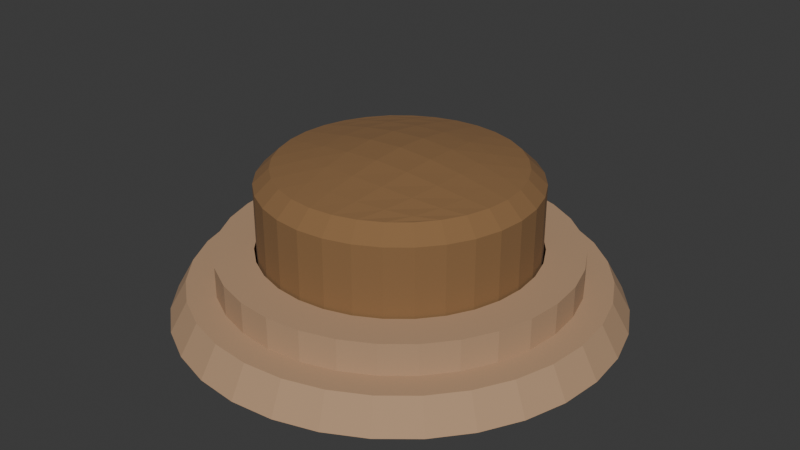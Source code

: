 # Source: Button.blend  (saved by Blender 4.3.32; exported with 4.5.12 LTS)
import bpy
from mathutils import Matrix  # noqa: F401  (used for matrix-valued properties, if any)

bpy.ops.wm.read_factory_settings(use_empty=True)
scene = bpy.context.scene
scene.name = 'Scene'

# ---- collections
col_collection = bpy.data.collections.new('Collection'); scene.collection.children.link(col_collection)

# ---- materials (node trees are filled in below, after node groups)
mat_buttonbase = bpy.data.materials.new('ButtonBase')
mat_button = bpy.data.materials.new('Button')

# ---- material node trees
mat_buttonbase.use_nodes = True; mat_buttonbase.node_tree.nodes.clear()
_N = mat_buttonbase.node_tree.nodes; _L = mat_buttonbase.node_tree.links
n0 = _N.new('ShaderNodeBsdfPrincipled'); n0.name = 'Principled BSDF'; n0.location = (10, 300)
n0.inputs[0].default_value = (0.4621, 0.2918, 0.1714, 1.0)
n0.inputs[2].default_value = 1.0
n1 = _N.new('ShaderNodeOutputMaterial'); n1.name = 'Material Output'; n1.location = (300, 300)
_L.new(n0.outputs[0], n1.inputs[0])
n1.is_active_output = True
mat_button.use_nodes = True; mat_button.node_tree.nodes.clear()
_N = mat_button.node_tree.nodes; _L = mat_button.node_tree.links
n0 = _N.new('ShaderNodeBsdfPrincipled'); n0.name = 'Principled BSDF'; n0.location = (10, 300)
n0.inputs[0].default_value = (0.2542, 0.1356, 0.05448, 1.0)
n0.inputs[2].default_value = 1.0
n1 = _N.new('ShaderNodeOutputMaterial'); n1.name = 'Material Output'; n1.location = (300, 300)
_L.new(n0.outputs[0], n1.inputs[0])
n1.is_active_output = True

# ---- world
world_world = bpy.data.worlds.new('World'); scene.world = world_world
world_world.use_nodes = True; world_world.node_tree.nodes.clear()
_N = world_world.node_tree.nodes; _L = world_world.node_tree.links
n0 = _N.new('ShaderNodeOutputWorld'); n0.name = 'World Output'; n0.location = (300, 300)
n1 = _N.new('ShaderNodeBackground'); n1.name = 'Background'; n1.location = (10, 300)
n1.inputs[0].default_value = (0.05088, 0.05088, 0.05088, 1.0)
_L.new(n1.outputs[0], n0.inputs[0])
n0.is_active_output = True
world_world.color = (0.05088, 0.05088, 0.05088)
world_world.sun_shadow_jitter_overblur = 0.0

# ---- meshes
me_circle_004 = bpy.data.meshes.new('Circle.004')
me_circle_004.from_pydata([(0.0, 1.0, 0.0), (-0.1951, 0.9808, 0.0), (-0.3827, 0.9239, 0.0), (-0.5556, 0.8315, 0.0), (-0.7071, 0.7071, 0.0), (-0.8315, 0.5556, 0.0), (-0.9239, 0.3827, 0.0), (-0.9808, 0.1951, 0.0), (-1.0, 0.0, 0.0), (-0.9808, -0.1951, 0.0), (-0.9239, -0.3827, 0.0), (-0.8315, -0.5556, 0.0), (-0.7071, -0.7071, 0.0), (-0.5556, -0.8315, 0.0), (-0.3827, -0.9239, 0.0), (-0.1951, -0.9808, 0.0), (0.0, -1.0, 0.0), (0.1951, -0.9808, 0.0), (0.3827, -0.9239, 0.0), (0.5556, -0.8315, 0.0), (0.7071, -0.7071, 0.0), (0.8315, -0.5556, 0.0), (0.9239, -0.3827, 0.0), (0.9808, -0.1951, 0.0), (1.0, 0.0, 0.0), (0.9808, 0.1951, 0.0), (0.9239, 0.3827, 0.0), (0.8315, 0.5556, 0.0), (0.7071, 0.7071, 0.0), (0.5556, 0.8315, 0.0), (0.3827, 0.9239, 0.0), (0.1951, 0.9808, 0.0), (1.075e-09, 0.923, 0.136), (-0.1801, 0.9053, 0.136), (-0.3532, 0.8528, 0.136), (-0.5128, 0.7675, 0.136), (-0.6527, 0.6527, 0.136), (-0.7675, 0.5128, 0.136), (-0.8528, 0.3532, 0.136), (-0.9053, 0.1801, 0.136), (-0.923, 1.147e-09, 0.136), (-0.9053, -0.1801, 0.136), (-0.8528, -0.3532, 0.136), (-0.7675, -0.5128, 0.136), (-0.6527, -0.6527, 0.136), (-0.5128, -0.7675, 0.136), (-0.3532, -0.8528, 0.136), (-0.1801, -0.9053, 0.136), (1.075e-09, -0.923, 0.136), (0.1801, -0.9053, 0.136), (0.3532, -0.8528, 0.136), (0.5128, -0.7675, 0.136), (0.6527, -0.6527, 0.136), (0.7675, -0.5128, 0.136), (0.8528, -0.3532, 0.136), (0.9053, -0.1801, 0.136), (0.923, 1.147e-09, 0.136), (0.9053, 0.1801, 0.136), (0.8528, 0.3532, 0.136), (0.7675, 0.5128, 0.136), (0.6527, 0.6527, 0.136), (0.5128, 0.7675, 0.136), (0.3532, 0.8528, 0.136), (0.1801, 0.9053, 0.136), (6.229e-09, 0.798, 0.136), (-0.1557, 0.7826, 0.136), (-0.3054, 0.7372, 0.136), (-0.4433, 0.6635, 0.136), (-0.5643, 0.5643, 0.136), (-0.6635, 0.4433, 0.136), (-0.7372, 0.3054, 0.136), (-0.7826, 0.1557, 0.136), (-0.798, 1.496e-09, 0.136), (-0.7826, -0.1557, 0.136), (-0.7372, -0.3054, 0.136), (-0.6635, -0.4433, 0.136), (-0.5643, -0.5643, 0.136), (-0.4433, -0.6635, 0.136), (-0.3054, -0.7372, 0.136), (-0.1557, -0.7826, 0.136), (6.229e-09, -0.798, 0.136), (0.1557, -0.7826, 0.136), (0.3054, -0.7372, 0.136), (0.4433, -0.6635, 0.136), (0.5643, -0.5643, 0.136), (0.6635, -0.4433, 0.136), (0.7372, -0.3054, 0.136), (0.7826, -0.1557, 0.136), (0.798, 1.496e-09, 0.136), (0.7826, 0.1557, 0.136), (0.7372, 0.3054, 0.136), (0.6635, 0.4433, 0.136), (0.5643, 0.5643, 0.136), (0.4433, 0.6635, 0.136), (0.3054, 0.7372, 0.136), (0.1557, 0.7826, 0.136), (6.229e-09, 0.798, 0.2766), (-0.1557, 0.7826, 0.2766), (-0.3054, 0.7372, 0.2766), (-0.4433, 0.6635, 0.2766), (-0.5643, 0.5643, 0.2766), (-0.6635, 0.4433, 0.2766), (-0.7372, 0.3054, 0.2766), (-0.7826, 0.1557, 0.2766), (-0.798, 1.496e-09, 0.2766), (-0.7826, -0.1557, 0.2766), (-0.7372, -0.3054, 0.2766), (-0.6635, -0.4433, 0.2766), (-0.5643, -0.5643, 0.2766), (-0.4433, -0.6635, 0.2766), (-0.3054, -0.7372, 0.2766), (-0.1557, -0.7826, 0.2766), (6.229e-09, -0.798, 0.2766), (0.1557, -0.7826, 0.2766), (0.3054, -0.7372, 0.2766), (0.4433, -0.6635, 0.2766), (0.5643, -0.5643, 0.2766), (0.6635, -0.4433, 0.2766), (0.7372, -0.3054, 0.2766), (0.7826, -0.1557, 0.2766), (0.798, 1.496e-09, 0.2766), (0.7826, 0.1557, 0.2766), (0.7372, 0.3054, 0.2766), (0.6635, 0.4433, 0.2766), (0.5643, 0.5643, 0.2766), (0.4433, 0.6635, 0.2766), (0.3054, 0.7372, 0.2766), (0.1557, 0.7826, 0.2766), (1.067e-08, 0.6236, 0.2766), (-0.1217, 0.6116, 0.2766), (-0.2386, 0.5761, 0.2766), (-0.3464, 0.5185, 0.2766), (-0.4409, 0.4409, 0.2766), (-0.5185, 0.3464, 0.2766), (-0.5761, 0.2386, 0.2766), (-0.6116, 0.1217, 0.2766), (-0.6236, 1.983e-09, 0.2766), (-0.6116, -0.1217, 0.2766), (-0.5761, -0.2386, 0.2766), (-0.5185, -0.3464, 0.2766), (-0.4409, -0.4409, 0.2766), (-0.3464, -0.5185, 0.2766), (-0.2386, -0.5761, 0.2766), (-0.1217, -0.6116, 0.2766), (1.067e-08, -0.6236, 0.2766), (0.1217, -0.6116, 0.2766), (0.2386, -0.5761, 0.2766), (0.3464, -0.5185, 0.2766), (0.4409, -0.4409, 0.2766), (0.5185, -0.3464, 0.2766), (0.5761, -0.2386, 0.2766), (0.6116, -0.1217, 0.2766), (0.6236, 1.983e-09, 0.2766), (0.6116, 0.1217, 0.2766), (0.5761, 0.2386, 0.2766), (0.5185, 0.3464, 0.2766), (0.4409, 0.4409, 0.2766), (0.3464, 0.5185, 0.2766), (0.2386, 0.5761, 0.2766), (0.1217, 0.6116, 0.2766), (1.067e-08, 0.6236, 0.0295), (-0.1217, 0.6116, 0.0295), (-0.2386, 0.5761, 0.0295), (-0.3464, 0.5185, 0.0295), (-0.4409, 0.4409, 0.0295), (-0.5185, 0.3464, 0.0295), (-0.5761, 0.2386, 0.0295), (-0.6116, 0.1217, 0.0295), (-0.6236, 1.983e-09, 0.0295), (-0.6116, -0.1217, 0.0295), (-0.5761, -0.2386, 0.0295), (-0.5185, -0.3464, 0.0295), (-0.4409, -0.4409, 0.0295), (-0.3464, -0.5185, 0.0295), (-0.2386, -0.5761, 0.0295), (-0.1217, -0.6116, 0.0295), (1.067e-08, -0.6236, 0.0295), (0.1217, -0.6116, 0.0295), (0.2386, -0.5761, 0.0295), (0.3464, -0.5185, 0.0295), (0.4409, -0.4409, 0.0295), (0.5185, -0.3464, 0.0295), (0.5761, -0.2386, 0.0295), (0.6116, -0.1217, 0.0295), (0.6236, 1.983e-09, 0.0295), (0.6116, 0.1217, 0.0295), (0.5761, 0.2386, 0.0295), (0.5185, 0.3464, 0.0295), (0.4409, 0.4409, 0.0295), (0.3464, 0.5185, 0.0295), (0.2386, 0.5761, 0.0295), (0.1217, 0.6116, 0.0295), (0.4074, 0.4148, 0.0295), (0.2806, 0.4656, 0.0295), (0.143, 0.4969, 0.0295), (-7.326e-08, 0.5075, 0.0295), (-0.143, 0.4969, 0.0295), (-0.2806, 0.4656, 0.0295), (-0.4074, 0.4148, 0.0295), (0.4526, 0.2893, 0.0295), (0.3118, 0.3269, 0.0295), (0.1589, 0.3501, 0.0295), (-1.043e-07, 0.3579, 0.0295), (-0.1589, 0.3501, 0.0295), (-0.3118, 0.3269, 0.0295), (-0.4526, 0.2893, 0.0295), (0.4805, 0.1485, 0.0295), (0.331, 0.1685, 0.0295), (0.1687, 0.1808, 0.0295), (-9.127e-08, 0.185, 0.0295), (-0.1687, 0.1808, 0.0295), (-0.331, 0.1685, 0.0295), (-0.4805, 0.1485, 0.0295), (0.4899, 0.0, 0.0295), (0.3375, -7.451e-09, 0.0295), (0.172, 0.0, 0.0295), (-8.941e-08, 0.0, 0.0295), (-0.172, 0.0, 0.0295), (-0.3375, -7.451e-09, 0.0295), (-0.4899, 0.0, 0.0295), (0.4805, -0.1485, 0.0295), (0.331, -0.1685, 0.0295), (0.1687, -0.1808, 0.0295), (-7.264e-08, -0.185, 0.0295), (-0.1687, -0.1808, 0.0295), (-0.331, -0.1685, 0.0295), (-0.4805, -0.1485, 0.0295), (0.4526, -0.2893, 0.0295), (0.3118, -0.3269, 0.0295), (0.1589, -0.3501, 0.0295), (-7.451e-08, -0.3579, 0.0295), (-0.1589, -0.3501, 0.0295), (-0.3118, -0.3269, 0.0295), (-0.4526, -0.2893, 0.0295), (0.4074, -0.4148, 0.0295), (0.2806, -0.4656, 0.0295), (0.143, -0.4969, 0.0295), (-5.091e-08, -0.5075, 0.0295), (-0.143, -0.4969, 0.0295), (-0.2806, -0.4656, 0.0295), (-0.4074, -0.4148, 0.0295), (0.6533, 0.6652, 0.0), (0.45, 0.7467, 0.0), (0.2294, 0.7969, 0.0), (5.215e-08, 0.8139, 0.0), (-0.2294, 0.7969, 0.0), (-0.45, 0.7467, 0.0), (-0.6533, 0.6652, 0.0), (0.7259, 0.4639, 0.0), (0.5, 0.5243, 0.0), (0.2549, 0.5615, 0.0), (4.47e-08, 0.574, 0.0), (-0.2549, 0.5615, 0.0), (-0.5, 0.5243, 0.0), (-0.7259, 0.4639, 0.0), (0.7706, 0.2382, 0.0), (0.5308, 0.2703, 0.0), (0.2706, 0.29, 0.0), (0.0, 0.2967, 0.0), (-0.2706, 0.29, 0.0), (-0.5308, 0.2703, 0.0), (-0.7706, 0.2382, 0.0), (0.7857, 0.0, 0.0), (0.5412, -1.49e-08, 0.0), (0.2759, -1.49e-08, 0.0), (2.98e-08, -2.98e-08, 0.0), (-0.2759, 0.0, 0.0), (-0.5412, -1.49e-08, 0.0), (-0.7857, -1.49e-08, 0.0), (0.7706, -0.2382, 0.0), (0.5308, -0.2703, 0.0), (0.2706, -0.29, 0.0), (0.0, -0.2967, 0.0), (-0.2706, -0.29, 0.0), (-0.5308, -0.2703, 0.0), (-0.7706, -0.2382, 0.0), (0.7259, -0.4639, 0.0), (0.5, -0.5243, 0.0), (0.2549, -0.5615, 0.0), (1.49e-08, -0.574, 0.0), (-0.2549, -0.5615, 0.0), (-0.5, -0.5243, 0.0), (-0.7259, -0.4639, 0.0), (0.6533, -0.6652, 0.0), (0.45, -0.7467, 0.0), (0.2294, -0.7969, 0.0), (7.451e-09, -0.8139, 0.0), (-0.2294, -0.7969, 0.0), (-0.45, -0.7467, 0.0), (-0.6533, -0.6652, 0.0)], [], [(26, 58, 57, 25), (13, 45, 44, 12), (27, 59, 58, 26), (14, 46, 45, 13), (1, 33, 32, 0), (28, 60, 59, 27), (15, 47, 46, 14), (2, 34, 33, 1), (29, 61, 60, 28), (16, 48, 47, 15), (3, 35, 34, 2), (30, 62, 61, 29), (17, 49, 48, 16), (4, 36, 35, 3), (31, 63, 62, 30), (18, 50, 49, 17), (5, 37, 36, 4), (0, 32, 63, 31), (19, 51, 50, 18), (6, 38, 37, 5), (20, 52, 51, 19), (7, 39, 38, 6), (21, 53, 52, 20), (8, 40, 39, 7), (22, 54, 53, 21), (9, 41, 40, 8), (23, 55, 54, 22), (10, 42, 41, 9), (24, 56, 55, 23), (11, 43, 42, 10), (25, 57, 56, 24), (12, 44, 43, 11), (53, 85, 84, 52), (40, 72, 71, 39), (54, 86, 85, 53), (41, 73, 72, 40), (55, 87, 86, 54), (42, 74, 73, 41), (56, 88, 87, 55), (43, 75, 74, 42), (57, 89, 88, 56), (44, 76, 75, 43), (58, 90, 89, 57), (45, 77, 76, 44), (59, 91, 90, 58), (46, 78, 77, 45), (33, 65, 64, 32), (60, 92, 91, 59), (47, 79, 78, 46), (34, 66, 65, 33), (61, 93, 92, 60), (48, 80, 79, 47), (35, 67, 66, 34), (62, 94, 93, 61), (49, 81, 80, 48), (36, 68, 67, 35), (63, 95, 94, 62), (50, 82, 81, 49), (37, 69, 68, 36), (32, 64, 95, 63), (51, 83, 82, 50), (38, 70, 69, 37), (52, 84, 83, 51), (39, 71, 70, 38), (88, 120, 119, 87), (75, 107, 106, 74), (89, 121, 120, 88), (76, 108, 107, 75), (90, 122, 121, 89), (77, 109, 108, 76), (91, 123, 122, 90), (78, 110, 109, 77), (65, 97, 96, 64), (92, 124, 123, 91), (79, 111, 110, 78), (66, 98, 97, 65), (93, 125, 124, 92), (80, 112, 111, 79), (67, 99, 98, 66), (94, 126, 125, 93), (81, 113, 112, 80), (68, 100, 99, 67), (95, 127, 126, 94), (82, 114, 113, 81), (69, 101, 100, 68), (64, 96, 127, 95), (83, 115, 114, 82), (70, 102, 101, 69), (84, 116, 115, 83), (71, 103, 102, 70), (85, 117, 116, 84), (72, 104, 103, 71), (86, 118, 117, 85), (73, 105, 104, 72), (87, 119, 118, 86), (74, 106, 105, 73), (123, 155, 154, 122), (110, 142, 141, 109), (97, 129, 128, 96), (124, 156, 155, 123), (111, 143, 142, 110), (98, 130, 129, 97), (125, 157, 156, 124), (112, 144, 143, 111), (99, 131, 130, 98), (126, 158, 157, 125), (113, 145, 144, 112), (100, 132, 131, 99), (127, 159, 158, 126), (114, 146, 145, 113), (101, 133, 132, 100), (96, 128, 159, 127), (115, 147, 146, 114), (102, 134, 133, 101), (116, 148, 147, 115), (103, 135, 134, 102), (117, 149, 148, 116), (104, 136, 135, 103), (118, 150, 149, 117), (105, 137, 136, 104), (119, 151, 150, 118), (106, 138, 137, 105), (120, 152, 151, 119), (107, 139, 138, 106), (121, 153, 152, 120), (108, 140, 139, 107), (122, 154, 153, 121), (109, 141, 140, 108), (131, 163, 162, 130), (158, 190, 189, 157), (145, 177, 176, 144), (132, 164, 163, 131), (159, 191, 190, 158), (146, 178, 177, 145), (133, 165, 164, 132), (128, 160, 191, 159), (147, 179, 178, 146), (134, 166, 165, 133), (148, 180, 179, 147), (135, 167, 166, 134), (149, 181, 180, 148), (136, 168, 167, 135), (150, 182, 181, 149), (137, 169, 168, 136), (151, 183, 182, 150), (138, 170, 169, 137), (152, 184, 183, 151), (139, 171, 170, 138), (153, 185, 184, 152), (140, 172, 171, 139), (154, 186, 185, 153), (141, 173, 172, 140), (155, 187, 186, 154), (142, 174, 173, 141), (129, 161, 160, 128), (156, 188, 187, 155), (143, 175, 174, 142), (130, 162, 161, 129), (157, 189, 188, 156), (144, 176, 175, 143), (188, 189, 192, 187), (187, 192, 199, 186), (186, 199, 206, 185), (185, 206, 213, 184), (184, 213, 220, 183), (183, 220, 227, 182), (182, 227, 234, 181), (181, 234, 179, 180), (189, 190, 193, 192), (192, 193, 200, 199), (199, 200, 207, 206), (206, 207, 214, 213), (213, 214, 221, 220), (220, 221, 228, 227), (227, 228, 235, 234), (234, 235, 178, 179), (190, 191, 194, 193), (193, 194, 201, 200), (200, 201, 208, 207), (207, 208, 215, 214), (214, 215, 222, 221), (221, 222, 229, 228), (228, 229, 236, 235), (235, 236, 177, 178), (191, 160, 195, 194), (194, 195, 202, 201), (201, 202, 209, 208), (208, 209, 216, 215), (215, 216, 223, 222), (222, 223, 230, 229), (229, 230, 237, 236), (236, 237, 176, 177), (160, 161, 196, 195), (195, 196, 203, 202), (202, 203, 210, 209), (209, 210, 217, 216), (216, 217, 224, 223), (223, 224, 231, 230), (230, 231, 238, 237), (237, 238, 175, 176), (161, 162, 197, 196), (196, 197, 204, 203), (203, 204, 211, 210), (210, 211, 218, 217), (217, 218, 225, 224), (224, 225, 232, 231), (231, 232, 239, 238), (238, 239, 174, 175), (162, 163, 198, 197), (197, 198, 205, 204), (204, 205, 212, 211), (211, 212, 219, 218), (218, 219, 226, 225), (225, 226, 233, 232), (232, 233, 240, 239), (239, 240, 173, 174), (163, 164, 165, 198), (198, 165, 166, 205), (205, 166, 167, 212), (212, 167, 168, 219), (219, 168, 169, 226), (226, 169, 170, 233), (233, 170, 171, 240), (240, 171, 172, 173), (29, 28, 27, 241), (241, 27, 26, 248), (248, 26, 25, 255), (255, 25, 24, 262), (262, 24, 23, 269), (269, 23, 22, 276), (276, 22, 21, 283), (283, 21, 20, 19), (30, 29, 241, 242), (242, 241, 248, 249), (249, 248, 255, 256), (256, 255, 262, 263), (263, 262, 269, 270), (270, 269, 276, 277), (277, 276, 283, 284), (284, 283, 19, 18), (31, 30, 242, 243), (243, 242, 249, 250), (250, 249, 256, 257), (257, 256, 263, 264), (264, 263, 270, 271), (271, 270, 277, 278), (278, 277, 284, 285), (285, 284, 18, 17), (0, 31, 243, 244), (244, 243, 250, 251), (251, 250, 257, 258), (258, 257, 264, 265), (265, 264, 271, 272), (272, 271, 278, 279), (279, 278, 285, 286), (286, 285, 17, 16), (1, 0, 244, 245), (245, 244, 251, 252), (252, 251, 258, 259), (259, 258, 265, 266), (266, 265, 272, 273), (273, 272, 279, 280), (280, 279, 286, 287), (287, 286, 16, 15), (2, 1, 245, 246), (246, 245, 252, 253), (253, 252, 259, 260), (260, 259, 266, 267), (267, 266, 273, 274), (274, 273, 280, 281), (281, 280, 287, 288), (288, 287, 15, 14), (3, 2, 246, 247), (247, 246, 253, 254), (254, 253, 260, 261), (261, 260, 267, 268), (268, 267, 274, 275), (275, 274, 281, 282), (282, 281, 288, 289), (289, 288, 14, 13), (4, 3, 247, 5), (5, 247, 254, 6), (6, 254, 261, 7), (7, 261, 268, 8), (8, 268, 275, 9), (9, 275, 282, 10), (10, 282, 289, 11), (11, 289, 13, 12)])
_uv = me_circle_004.uv_layers.new(name='UVMap')
_uv.uv.foreach_set('vector', [0.808, 0.4356, 0.8381, 0.4429, 0.8403, 0.4113, 0.8103, 0.4014, 0.8526, 0.1144, 0.8224, 0.1187, 0.8228, 0.156, 0.8531, 0.1547, 0.8066, 0.4737, 0.8368, 0.478, 0.8381, 0.4429, 0.808, 0.4356, 0.8512, 0.07633, 0.821, 0.08359, 0.8224, 0.1187, 0.8526, 0.1144, 0.776, 0.6335, 0.746, 0.6256, 0.7431, 0.6571, 0.7728, 0.6677, 0.8061, 0.514, 0.8364, 0.5153, 0.8368, 0.478, 0.8066, 0.4737, 0.8488, 0.04208, 0.8189, 0.05197, 0.821, 0.08359, 0.8512, 0.07633, 0.7783, 0.5955, 0.7481, 0.5905, 0.746, 0.6256, 0.776, 0.6335, 0.8066, 0.5552, 0.8368, 0.5533, 0.8364, 0.5153, 0.8061, 0.514, 0.8457, 0.01294, 0.816, 0.02508, 0.8189, 0.05197, 0.8488, 0.04208, 0.7797, 0.5552, 0.7495, 0.5533, 0.7481, 0.5905, 0.7783, 0.5955, 0.808, 0.5955, 0.8381, 0.5905, 0.8368, 0.5533, 0.8066, 0.5552, 0.8733, 0.4014, 0.9033, 0.4113, 0.9062, 0.3844, 0.8765, 0.3722, 0.7802, 0.514, 0.7499, 0.5153, 0.7495, 0.5533, 0.7797, 0.5552, 0.8103, 0.6335, 0.8403, 0.6256, 0.8381, 0.5905, 0.808, 0.5955, 0.871, 0.4356, 0.9011, 0.4429, 0.9033, 0.4113, 0.8733, 0.4014, 0.7797, 0.4737, 0.7495, 0.478, 0.7499, 0.5153, 0.7802, 0.514, 0.8135, 0.6677, 0.8432, 0.6571, 0.8403, 0.6256, 0.8103, 0.6335, 0.8696, 0.4737, 0.8998, 0.478, 0.9011, 0.4429, 0.871, 0.4356, 0.7783, 0.4356, 0.7481, 0.4429, 0.7495, 0.478, 0.7797, 0.4737, 0.8691, 0.514, 0.8994, 0.5153, 0.8998, 0.478, 0.8696, 0.4737, 0.776, 0.4014, 0.746, 0.4113, 0.7481, 0.4429, 0.7783, 0.4356, 0.8696, 0.5552, 0.8998, 0.5533, 0.8994, 0.5153, 0.8691, 0.514, 0.7728, 0.3722, 0.7431, 0.3844, 0.746, 0.4113, 0.776, 0.4014, 0.871, 0.5955, 0.9011, 0.5905, 0.8998, 0.5533, 0.8696, 0.5552, 0.8488, 0.2742, 0.8189, 0.2663, 0.816, 0.2978, 0.8457, 0.3084, 0.8733, 0.6335, 0.9033, 0.6256, 0.9011, 0.5905, 0.871, 0.5955, 0.8512, 0.2362, 0.821, 0.2312, 0.8189, 0.2663, 0.8488, 0.2742, 0.8765, 0.6677, 0.9062, 0.6571, 0.9033, 0.6256, 0.8733, 0.6335, 0.8526, 0.1959, 0.8224, 0.1939, 0.821, 0.2312, 0.8512, 0.2362, 0.8103, 0.4014, 0.8403, 0.4113, 0.8432, 0.3844, 0.8135, 0.3722, 0.8531, 0.1547, 0.8228, 0.156, 0.8224, 0.1939, 0.8526, 0.1959, 0.2248, 0.4567, 0.2222, 0.4828, 0.2544, 0.4892, 0.262, 0.4641, 0.2971, 0.8204, 0.2848, 0.7972, 0.2544, 0.8098, 0.262, 0.8349, 0.1868, 0.4567, 0.1894, 0.4828, 0.2222, 0.4828, 0.2248, 0.4567, 0.3287, 0.7993, 0.3121, 0.779, 0.2848, 0.7972, 0.2971, 0.8204, 0.1495, 0.4641, 0.1572, 0.4892, 0.1894, 0.4828, 0.1868, 0.4567, 0.3556, 0.7724, 0.3353, 0.7558, 0.3121, 0.779, 0.3287, 0.7993, 0.1144, 0.4786, 0.1268, 0.5018, 0.1572, 0.4892, 0.1495, 0.4641, 0.3767, 0.7409, 0.3535, 0.7285, 0.3353, 0.7558, 0.3556, 0.7724, 0.08285, 0.4997, 0.09951, 0.52, 0.1268, 0.5018, 0.1144, 0.4786, 0.3912, 0.7058, 0.3661, 0.6981, 0.3535, 0.7285, 0.3767, 0.7409, 0.05599, 0.5266, 0.07629, 0.5432, 0.09951, 0.52, 0.08285, 0.4997, 0.3986, 0.6685, 0.3725, 0.6659, 0.3661, 0.6981, 0.3912, 0.7058, 0.03489, 0.5582, 0.05804, 0.5705, 0.07629, 0.5432, 0.05599, 0.5266, 0.3986, 0.6305, 0.3725, 0.6331, 0.3725, 0.6659, 0.3986, 0.6685, 0.05599, 0.7724, 0.07629, 0.7558, 0.05804, 0.7285, 0.03489, 0.7409, 0.02035, 0.5933, 0.04547, 0.6009, 0.05804, 0.5705, 0.03489, 0.5582, 0.3912, 0.5933, 0.3661, 0.6009, 0.3725, 0.6331, 0.3986, 0.6305, 0.08285, 0.7993, 0.09951, 0.779, 0.07629, 0.7558, 0.05599, 0.7724, 0.01294, 0.6305, 0.03907, 0.6331, 0.04547, 0.6009, 0.02035, 0.5933, 0.3767, 0.5582, 0.3535, 0.5705, 0.3661, 0.6009, 0.3912, 0.5933, 0.1144, 0.8204, 0.1268, 0.7972, 0.09951, 0.779, 0.08285, 0.7993, 0.01294, 0.6685, 0.03907, 0.6659, 0.03907, 0.6331, 0.01294, 0.6305, 0.3556, 0.5266, 0.3353, 0.5432, 0.3535, 0.5705, 0.3767, 0.5582, 0.1495, 0.8349, 0.1572, 0.8098, 0.1268, 0.7972, 0.1144, 0.8204, 0.02035, 0.7058, 0.04547, 0.6981, 0.03907, 0.6659, 0.01294, 0.6685, 0.3287, 0.4997, 0.3121, 0.52, 0.3353, 0.5432, 0.3556, 0.5266, 0.1868, 0.8424, 0.1894, 0.8162, 0.1572, 0.8098, 0.1495, 0.8349, 0.03489, 0.7409, 0.05804, 0.7285, 0.04547, 0.6981, 0.02035, 0.7058, 0.2971, 0.4786, 0.2848, 0.5018, 0.3121, 0.52, 0.3287, 0.4997, 0.2248, 0.8424, 0.2222, 0.8162, 0.1894, 0.8162, 0.1868, 0.8424, 0.262, 0.4641, 0.2544, 0.4892, 0.2848, 0.5018, 0.2971, 0.4786, 0.262, 0.8349, 0.2544, 0.8098, 0.2222, 0.8162, 0.2248, 0.8424, 0.8101, 0.9297, 0.8394, 0.9294, 0.8369, 0.9021, 0.8076, 0.9025, 0.6576, 0.805, 0.6283, 0.8047, 0.6271, 0.8369, 0.6564, 0.8372, 0.8824, 0.03654, 0.9117, 0.03619, 0.9142, 0.01294, 0.8849, 0.01328, 0.658, 0.7722, 0.6286, 0.7718, 0.6283, 0.8047, 0.6576, 0.805, 0.8805, 0.06387, 0.9098, 0.06352, 0.9117, 0.03619, 0.8824, 0.03654, 0.6576, 0.74, 0.6283, 0.7396, 0.6286, 0.7718, 0.658, 0.7722, 0.8793, 0.09422, 0.9087, 0.09388, 0.9098, 0.06352, 0.8805, 0.06387, 0.6564, 0.7096, 0.6271, 0.7093, 0.6283, 0.7396, 0.6576, 0.74, 0.7749, 0.9025, 0.7456, 0.9021, 0.7431, 0.9294, 0.7724, 0.9297, 0.879, 0.1264, 0.9083, 0.1261, 0.9087, 0.09388, 0.8793, 0.09422, 0.6546, 0.6823, 0.6252, 0.6819, 0.6271, 0.7093, 0.6564, 0.7096, 0.7768, 0.8721, 0.7475, 0.8718, 0.7456, 0.9021, 0.7749, 0.9025, 0.8793, 0.1593, 0.9087, 0.1589, 0.9083, 0.1261, 0.879, 0.1264, 0.652, 0.659, 0.6227, 0.6587, 0.6252, 0.6819, 0.6546, 0.6823, 0.7779, 0.8399, 0.7486, 0.8396, 0.7475, 0.8718, 0.7768, 0.8721, 0.8805, 0.1915, 0.9098, 0.1911, 0.9087, 0.1589, 0.8793, 0.1593, 0.8076, 0.7172, 0.8369, 0.7169, 0.8394, 0.6936, 0.8101, 0.6939, 0.7783, 0.8071, 0.749, 0.8068, 0.7486, 0.8396, 0.7779, 0.8399, 0.8824, 0.2218, 0.9117, 0.2214, 0.9098, 0.1911, 0.8805, 0.1915, 0.8057, 0.7445, 0.835, 0.7442, 0.8369, 0.7169, 0.8076, 0.7172, 0.7779, 0.7749, 0.7486, 0.7745, 0.749, 0.8068, 0.7783, 0.8071, 0.8849, 0.2491, 0.9142, 0.2487, 0.9117, 0.2214, 0.8824, 0.2218, 0.8046, 0.7749, 0.8339, 0.7745, 0.835, 0.7442, 0.8057, 0.7445, 0.7768, 0.7445, 0.7475, 0.7442, 0.7486, 0.7745, 0.7779, 0.7749, 0.8042, 0.8071, 0.8335, 0.8068, 0.8339, 0.7745, 0.8046, 0.7749, 0.7749, 0.7172, 0.7456, 0.7169, 0.7475, 0.7442, 0.7768, 0.7445, 0.8046, 0.8399, 0.8339, 0.8396, 0.8335, 0.8068, 0.8042, 0.8071, 0.7724, 0.6939, 0.7431, 0.6936, 0.7456, 0.7169, 0.7749, 0.7172, 0.8057, 0.8721, 0.835, 0.8718, 0.8339, 0.8396, 0.8046, 0.8399, 0.6546, 0.8675, 0.6252, 0.8672, 0.6227, 0.8945, 0.652, 0.8948, 0.8076, 0.9025, 0.8369, 0.9021, 0.835, 0.8718, 0.8057, 0.8721, 0.6564, 0.8372, 0.6271, 0.8369, 0.6252, 0.8672, 0.6546, 0.8675, 0.4567, 0.1632, 0.4931, 0.1668, 0.4981, 0.1417, 0.4631, 0.131, 0.7711, 0.1007, 0.7388, 0.1179, 0.7486, 0.1417, 0.7837, 0.131, 0.5444, 0.3274, 0.5617, 0.2951, 0.5403, 0.2808, 0.5171, 0.3092, 0.4567, 0.1961, 0.4931, 0.1925, 0.4931, 0.1668, 0.4567, 0.1632, 0.7529, 0.07338, 0.7246, 0.09661, 0.7388, 0.1179, 0.7711, 0.1007, 0.5747, 0.34, 0.5854, 0.3049, 0.5617, 0.2951, 0.5444, 0.3274, 0.4631, 0.2283, 0.4981, 0.2177, 0.4931, 0.1925, 0.4567, 0.1961, 0.7297, 0.05016, 0.7064, 0.07846, 0.7246, 0.09661, 0.7529, 0.07338, 0.607, 0.3464, 0.6105, 0.3099, 0.5854, 0.3049, 0.5747, 0.34, 0.4756, 0.2586, 0.5079, 0.2414, 0.4981, 0.2177, 0.4631, 0.2283, 0.7023, 0.03191, 0.6851, 0.0642, 0.7064, 0.07846, 0.7297, 0.05016, 0.6398, 0.3464, 0.6362, 0.3099, 0.6105, 0.3099, 0.607, 0.3464, 0.4939, 0.2859, 0.5222, 0.2627, 0.5079, 0.2414, 0.4756, 0.2586, 0.672, 0.01934, 0.6614, 0.05438, 0.6851, 0.0642, 0.7023, 0.03191, 0.672, 0.34, 0.6614, 0.3049, 0.6362, 0.3099, 0.6398, 0.3464, 0.5171, 0.3092, 0.5403, 0.2808, 0.5222, 0.2627, 0.4939, 0.2859, 0.6398, 0.01294, 0.6362, 0.04938, 0.6614, 0.05438, 0.672, 0.01934, 0.7023, 0.3274, 0.6851, 0.2951, 0.6614, 0.3049, 0.672, 0.34, 0.607, 0.01294, 0.6105, 0.04938, 0.6362, 0.04938, 0.6398, 0.01294, 0.7297, 0.3092, 0.7064, 0.2808, 0.6851, 0.2951, 0.7023, 0.3274, 0.5747, 0.01934, 0.5854, 0.05438, 0.6105, 0.04938, 0.607, 0.01294, 0.7529, 0.2859, 0.7246, 0.2627, 0.7064, 0.2808, 0.7297, 0.3092, 0.5444, 0.03191, 0.5617, 0.0642, 0.5854, 0.05438, 0.5747, 0.01934, 0.7711, 0.2586, 0.7388, 0.2414, 0.7246, 0.2627, 0.7529, 0.2859, 0.5171, 0.05016, 0.5403, 0.07846, 0.5617, 0.0642, 0.5444, 0.03191, 0.7837, 0.2283, 0.7486, 0.2177, 0.7388, 0.2414, 0.7711, 0.2586, 0.4939, 0.07338, 0.5222, 0.09661, 0.5403, 0.07846, 0.5171, 0.05016, 0.7901, 0.1961, 0.7537, 0.1925, 0.7486, 0.2177, 0.7837, 0.2283, 0.4756, 0.1007, 0.5079, 0.1179, 0.5222, 0.09661, 0.4939, 0.07338, 0.7901, 0.1632, 0.7537, 0.1668, 0.7537, 0.1925, 0.7901, 0.1961, 0.4631, 0.131, 0.4981, 0.1417, 0.5079, 0.1179, 0.4756, 0.1007, 0.7837, 0.131, 0.7486, 0.1417, 0.7537, 0.1668, 0.7901, 0.1632, 0.5963, 0.7979, 0.5448, 0.7979, 0.5436, 0.8216, 0.5951, 0.8216, 0.512, 0.6982, 0.4605, 0.6982, 0.4617, 0.7219, 0.5132, 0.7219, 0.9185, 0.8384, 0.867, 0.8384, 0.8653, 0.8597, 0.9168, 0.8597, 0.5969, 0.7727, 0.5454, 0.7727, 0.5448, 0.7979, 0.5963, 0.7979, 0.5103, 0.6768, 0.4588, 0.6768, 0.4605, 0.6982, 0.512, 0.6982, 0.9197, 0.8147, 0.8682, 0.8147, 0.867, 0.8384, 0.9185, 0.8384, 0.5969, 0.747, 0.5454, 0.747, 0.5454, 0.7727, 0.5969, 0.7727, 0.5082, 0.6587, 0.4567, 0.6587, 0.4588, 0.6768, 0.5103, 0.6768, 0.9203, 0.7895, 0.8688, 0.7895, 0.8682, 0.8147, 0.9197, 0.8147, 0.5963, 0.7219, 0.5448, 0.7219, 0.5454, 0.747, 0.5969, 0.747, 0.9203, 0.7638, 0.8688, 0.7638, 0.8688, 0.7895, 0.9203, 0.7895, 0.5951, 0.6982, 0.5436, 0.6982, 0.5448, 0.7219, 0.5963, 0.7219, 0.9197, 0.7387, 0.8682, 0.7387, 0.8688, 0.7638, 0.9203, 0.7638, 0.5934, 0.6768, 0.5419, 0.6768, 0.5436, 0.6982, 0.5951, 0.6982, 0.9185, 0.7149, 0.867, 0.7149, 0.8682, 0.7387, 0.9197, 0.7387, 0.5912, 0.6587, 0.5397, 0.6587, 0.5419, 0.6768, 0.5934, 0.6768, 0.9168, 0.6936, 0.8653, 0.6936, 0.867, 0.7149, 0.9185, 0.7149, 0.9338, 0.3936, 0.9854, 0.3936, 0.9871, 0.3722, 0.9356, 0.3722, 0.5103, 0.8429, 0.4588, 0.8429, 0.4567, 0.8611, 0.5082, 0.8611, 0.9327, 0.4173, 0.9842, 0.4173, 0.9854, 0.3936, 0.9338, 0.3936, 0.512, 0.8216, 0.4605, 0.8216, 0.4588, 0.8429, 0.5103, 0.8429, 0.9321, 0.4425, 0.9836, 0.4425, 0.9842, 0.4173, 0.9327, 0.4173, 0.5132, 0.7979, 0.4617, 0.7979, 0.4605, 0.8216, 0.512, 0.8216, 0.9321, 0.4681, 0.9836, 0.4681, 0.9836, 0.4425, 0.9321, 0.4425, 0.5138, 0.7727, 0.4623, 0.7727, 0.4617, 0.7979, 0.5132, 0.7979, 0.9327, 0.4933, 0.9842, 0.4933, 0.9836, 0.4681, 0.9321, 0.4681, 0.5934, 0.8429, 0.5419, 0.8429, 0.5397, 0.8611, 0.5912, 0.8611, 0.5138, 0.747, 0.4623, 0.747, 0.4623, 0.7727, 0.5138, 0.7727, 0.9338, 0.517, 0.9854, 0.517, 0.9842, 0.4933, 0.9327, 0.4933, 0.5951, 0.8216, 0.5436, 0.8216, 0.5419, 0.8429, 0.5934, 0.8429, 0.5132, 0.7219, 0.4617, 0.7219, 0.4623, 0.747, 0.5138, 0.747, 0.9356, 0.5383, 0.9871, 0.5383, 0.9854, 0.517, 0.9338, 0.517, 0.4857, 0.4195, 0.4715, 0.4408, 0.4919, 0.426, 0.5039, 0.4013, 0.5039, 0.4013, 0.4919, 0.426, 0.5172, 0.4139, 0.5252, 0.3871, 0.5252, 0.3871, 0.5172, 0.4139, 0.546, 0.4052, 0.5489, 0.3773, 0.5489, 0.3773, 0.546, 0.4052, 0.5769, 0.4002, 0.5741, 0.3722, 0.5741, 0.3722, 0.5769, 0.4002, 0.6081, 0.3991, 0.5998, 0.3722, 0.5998, 0.3722, 0.6081, 0.3991, 0.6381, 0.402, 0.6249, 0.3773, 0.6249, 0.3773, 0.6381, 0.402, 0.6652, 0.4089, 0.6486, 0.3871, 0.6486, 0.3871, 0.6652, 0.4089, 0.6881, 0.4195, 0.67, 0.4013, 0.4715, 0.4408, 0.4617, 0.4645, 0.4839, 0.4535, 0.4919, 0.426, 0.4919, 0.426, 0.4839, 0.4535, 0.5122, 0.4441, 0.5172, 0.4139, 0.5172, 0.4139, 0.5122, 0.4441, 0.5449, 0.4368, 0.546, 0.4052, 0.546, 0.4052, 0.5449, 0.4368, 0.58, 0.432, 0.5769, 0.4002, 0.5769, 0.4002, 0.58, 0.432, 0.6153, 0.4299, 0.6081, 0.3991, 0.6081, 0.3991, 0.6153, 0.4299, 0.6488, 0.4307, 0.6381, 0.402, 0.6381, 0.402, 0.6488, 0.4307, 0.6784, 0.4343, 0.6652, 0.4089, 0.6652, 0.4089, 0.6784, 0.4343, 0.7024, 0.4408, 0.6881, 0.4195, 0.4617, 0.4645, 0.4567, 0.4897, 0.4802, 0.4829, 0.4839, 0.4535, 0.4839, 0.4535, 0.4802, 0.4829, 0.5105, 0.4765, 0.5122, 0.4441, 0.5122, 0.4441, 0.5105, 0.4765, 0.5457, 0.471, 0.5449, 0.4368, 0.5449, 0.4368, 0.5457, 0.471, 0.5834, 0.4666, 0.58, 0.432, 0.58, 0.432, 0.5834, 0.4666, 0.6212, 0.4636, 0.6153, 0.4299, 0.6153, 0.4299, 0.6212, 0.4636, 0.6568, 0.4621, 0.6488, 0.4307, 0.6488, 0.4307, 0.6568, 0.4621, 0.6878, 0.4624, 0.6784, 0.4343, 0.6784, 0.4343, 0.6878, 0.4624, 0.7122, 0.4645, 0.7024, 0.4408, 0.4567, 0.4897, 0.4567, 0.5154, 0.4809, 0.513, 0.4802, 0.4829, 0.4802, 0.4829, 0.4809, 0.513, 0.5122, 0.5099, 0.5105, 0.4765, 0.5105, 0.4765, 0.5122, 0.5099, 0.5483, 0.5063, 0.5457, 0.471, 0.5457, 0.471, 0.5483, 0.5063, 0.5869, 0.5025, 0.5834, 0.4666, 0.5834, 0.4666, 0.5869, 0.5025, 0.6256, 0.4987, 0.6212, 0.4636, 0.6212, 0.4636, 0.6256, 0.4987, 0.6617, 0.4952, 0.6568, 0.4621, 0.6568, 0.4621, 0.6617, 0.4952, 0.693, 0.4921, 0.6878, 0.4624, 0.6878, 0.4624, 0.693, 0.4921, 0.7172, 0.4897, 0.7122, 0.4645, 0.4567, 0.5154, 0.4617, 0.5405, 0.4861, 0.5426, 0.4809, 0.513, 0.4809, 0.513, 0.4861, 0.5426, 0.5171, 0.5429, 0.5122, 0.5099, 0.5122, 0.5099, 0.5171, 0.5429, 0.5526, 0.5415, 0.5483, 0.5063, 0.5483, 0.5063, 0.5526, 0.5415, 0.5905, 0.5385, 0.5869, 0.5025, 0.5869, 0.5025, 0.5905, 0.5385, 0.6282, 0.5341, 0.6256, 0.4987, 0.6256, 0.4987, 0.6282, 0.5341, 0.6634, 0.5285, 0.6617, 0.4952, 0.6617, 0.4952, 0.6634, 0.5285, 0.6937, 0.5222, 0.693, 0.4921, 0.693, 0.4921, 0.6937, 0.5222, 0.7172, 0.5154, 0.7172, 0.4897, 0.4617, 0.5405, 0.4715, 0.5642, 0.4954, 0.5707, 0.4861, 0.5426, 0.4861, 0.5426, 0.4954, 0.5707, 0.525, 0.5744, 0.5171, 0.5429, 0.5171, 0.5429, 0.525, 0.5744, 0.5585, 0.5751, 0.5526, 0.5415, 0.5526, 0.5415, 0.5585, 0.5751, 0.5939, 0.573, 0.5905, 0.5385, 0.5905, 0.5385, 0.5939, 0.573, 0.629, 0.5682, 0.6282, 0.5341, 0.6282, 0.5341, 0.629, 0.5682, 0.6617, 0.5609, 0.6634, 0.5285, 0.6634, 0.5285, 0.6617, 0.5609, 0.69, 0.5516, 0.6937, 0.5222, 0.6937, 0.5222, 0.69, 0.5516, 0.7122, 0.5405, 0.7172, 0.5154, 0.4715, 0.5642, 0.4857, 0.5856, 0.5087, 0.5962, 0.4954, 0.5707, 0.4954, 0.5707, 0.5087, 0.5962, 0.5358, 0.603, 0.525, 0.5744, 0.525, 0.5744, 0.5358, 0.603, 0.5658, 0.606, 0.5585, 0.5751, 0.5585, 0.5751, 0.5658, 0.606, 0.597, 0.6049, 0.5939, 0.573, 0.5939, 0.573, 0.597, 0.6049, 0.6279, 0.5999, 0.629, 0.5682, 0.629, 0.5682, 0.6279, 0.5999, 0.6567, 0.5911, 0.6617, 0.5609, 0.6617, 0.5609, 0.6567, 0.5911, 0.682, 0.5791, 0.69, 0.5516, 0.69, 0.5516, 0.682, 0.5791, 0.7024, 0.5642, 0.7122, 0.5405, 0.4857, 0.5856, 0.5039, 0.6037, 0.5252, 0.618, 0.5087, 0.5962, 0.5087, 0.5962, 0.5252, 0.618, 0.5489, 0.6278, 0.5358, 0.603, 0.5358, 0.603, 0.5489, 0.6278, 0.5741, 0.6328, 0.5658, 0.606, 0.5658, 0.606, 0.5741, 0.6328, 0.5998, 0.6328, 0.597, 0.6049, 0.597, 0.6049, 0.5998, 0.6328, 0.6249, 0.6278, 0.6279, 0.5999, 0.6279, 0.5999, 0.6249, 0.6278, 0.6486, 0.618, 0.6567, 0.5911, 0.6567, 0.5911, 0.6486, 0.618, 0.67, 0.6037, 0.682, 0.5791, 0.682, 0.5791, 0.67, 0.6037, 0.6881, 0.5856, 0.7024, 0.5642, 0.1609, 0.4228, 0.2013, 0.4308, 0.2424, 0.4308, 0.2009, 0.4165, 0.2009, 0.4165, 0.2424, 0.4308, 0.2828, 0.4228, 0.2432, 0.4014, 0.2432, 0.4014, 0.2828, 0.4228, 0.3208, 0.407, 0.2858, 0.3786, 0.2858, 0.3786, 0.3208, 0.407, 0.355, 0.3841, 0.3265, 0.3494, 0.3265, 0.3494, 0.355, 0.3841, 0.3841, 0.355, 0.3631, 0.3152, 0.3631, 0.3152, 0.3841, 0.355, 0.407, 0.3208, 0.3938, 0.2779, 0.3938, 0.2779, 0.407, 0.3208, 0.4228, 0.2828, 0.4168, 0.2393, 0.4168, 0.2393, 0.4228, 0.2828, 0.4308, 0.2424, 0.4308, 0.2013, 0.1229, 0.407, 0.1609, 0.4228, 0.2009, 0.4165, 0.1606, 0.3943, 0.1606, 0.3943, 0.2009, 0.4165, 0.2432, 0.4014, 0.2034, 0.3728, 0.2034, 0.3728, 0.2432, 0.4014, 0.2858, 0.3786, 0.2487, 0.344, 0.2487, 0.344, 0.2858, 0.3786, 0.3265, 0.3494, 0.2939, 0.3097, 0.2939, 0.3097, 0.3265, 0.3494, 0.3631, 0.3152, 0.3364, 0.272, 0.3364, 0.272, 0.3631, 0.3152, 0.3938, 0.2779, 0.3735, 0.2332, 0.3735, 0.2332, 0.3938, 0.2779, 0.4168, 0.2393, 0.403, 0.1954, 0.403, 0.1954, 0.4168, 0.2393, 0.4308, 0.2013, 0.4228, 0.1609, 0.08868, 0.3841, 0.1229, 0.407, 0.1606, 0.3943, 0.1231, 0.3652, 0.1231, 0.3652, 0.1606, 0.3943, 0.2034, 0.3728, 0.1647, 0.338, 0.1647, 0.338, 0.2034, 0.3728, 0.2487, 0.344, 0.2108, 0.3044, 0.2108, 0.3044, 0.2487, 0.344, 0.2939, 0.3097, 0.2586, 0.2666, 0.2586, 0.2666, 0.2939, 0.3097, 0.3364, 0.272, 0.305, 0.2272, 0.305, 0.2272, 0.3364, 0.272, 0.3735, 0.2332, 0.3469, 0.1884, 0.3469, 0.1884, 0.3735, 0.2332, 0.403, 0.1954, 0.3817, 0.153, 0.3817, 0.153, 0.403, 0.1954, 0.4228, 0.1609, 0.407, 0.1229, 0.05958, 0.355, 0.08868, 0.3841, 0.1231, 0.3652, 0.08978, 0.3303, 0.08978, 0.3303, 0.1231, 0.3652, 0.1647, 0.338, 0.1287, 0.2983, 0.1287, 0.2983, 0.1647, 0.338, 0.2108, 0.3044, 0.1737, 0.2614, 0.1737, 0.2614, 0.2108, 0.3044, 0.2586, 0.2666, 0.2219, 0.2219, 0.2219, 0.2219, 0.2586, 0.2666, 0.305, 0.2272, 0.27, 0.1824, 0.27, 0.1824, 0.305, 0.2272, 0.3469, 0.1884, 0.315, 0.1454, 0.315, 0.1454, 0.3469, 0.1884, 0.3817, 0.153, 0.3539, 0.1135, 0.3539, 0.1135, 0.3817, 0.153, 0.407, 0.1229, 0.3841, 0.08868, 0.03672, 0.3208, 0.05958, 0.355, 0.08978, 0.3303, 0.06198, 0.2908, 0.06198, 0.2908, 0.08978, 0.3303, 0.1287, 0.2983, 0.0968, 0.2553, 0.0968, 0.2553, 0.1287, 0.2983, 0.1737, 0.2614, 0.1388, 0.2166, 0.1388, 0.2166, 0.1737, 0.2614, 0.2219, 0.2219, 0.1851, 0.1771, 0.1851, 0.1771, 0.2219, 0.2219, 0.27, 0.1824, 0.2329, 0.1393, 0.2329, 0.1393, 0.27, 0.1824, 0.315, 0.1454, 0.279, 0.1057, 0.279, 0.1057, 0.315, 0.1454, 0.3539, 0.1135, 0.3206, 0.0785, 0.3206, 0.0785, 0.3539, 0.1135, 0.3841, 0.08868, 0.355, 0.05958, 0.02097, 0.2828, 0.03672, 0.3208, 0.06198, 0.2908, 0.04075, 0.2483, 0.04075, 0.2483, 0.06198, 0.2908, 0.0968, 0.2553, 0.07019, 0.2105, 0.07019, 0.2105, 0.0968, 0.2553, 0.1388, 0.2166, 0.1073, 0.1717, 0.1073, 0.1717, 0.1388, 0.2166, 0.1851, 0.1771, 0.1498, 0.134, 0.1498, 0.134, 0.1851, 0.1771, 0.2329, 0.1393, 0.195, 0.09973, 0.195, 0.09973, 0.2329, 0.1393, 0.279, 0.1057, 0.2404, 0.07089, 0.2404, 0.07089, 0.279, 0.1057, 0.3206, 0.0785, 0.2831, 0.04938, 0.2831, 0.04938, 0.3206, 0.0785, 0.355, 0.05958, 0.3208, 0.03672, 0.01294, 0.2424, 0.02097, 0.2828, 0.04075, 0.2483, 0.0269, 0.2044, 0.0269, 0.2044, 0.04075, 0.2483, 0.07019, 0.2105, 0.0499, 0.1658, 0.0499, 0.1658, 0.07019, 0.2105, 0.1073, 0.1717, 0.08057, 0.1285, 0.08057, 0.1285, 0.1073, 0.1717, 0.1498, 0.134, 0.1172, 0.09436, 0.1172, 0.09436, 0.1498, 0.134, 0.195, 0.09973, 0.1579, 0.06508, 0.1579, 0.06508, 0.195, 0.09973, 0.2404, 0.07089, 0.2005, 0.04228, 0.2005, 0.04228, 0.2404, 0.07089, 0.2831, 0.04938, 0.2428, 0.02725, 0.2428, 0.02725, 0.2831, 0.04938, 0.3208, 0.03672, 0.2828, 0.02097, 0.01294, 0.2013, 0.01294, 0.2424, 0.0269, 0.2044, 0.02097, 0.1609, 0.02097, 0.1609, 0.0269, 0.2044, 0.0499, 0.1658, 0.03672, 0.1229, 0.03672, 0.1229, 0.0499, 0.1658, 0.08057, 0.1285, 0.05958, 0.08868, 0.05958, 0.08868, 0.08057, 0.1285, 0.1172, 0.09436, 0.08868, 0.05958, 0.08868, 0.05958, 0.1172, 0.09436, 0.1579, 0.06508, 0.1229, 0.03672, 0.1229, 0.03672, 0.1579, 0.06508, 0.2005, 0.04228, 0.1609, 0.02097, 0.1609, 0.02097, 0.2005, 0.04228, 0.2428, 0.02725, 0.2013, 0.01294, 0.2013, 0.01294, 0.2428, 0.02725, 0.2828, 0.02097, 0.2424, 0.01294])
me_circle_004.materials.append(mat_buttonbase)
me_circle_004.update()
me_circle_005 = bpy.data.meshes.new('Circle.005')
me_circle_005.from_pydata([(1.072e-08, 0.614, 0.0648), (-0.1198, 0.6022, 0.0648), (-0.235, 0.5672, 0.0648), (-0.3411, 0.5105, 0.0648), (-0.4341, 0.4341, 0.0648), (-0.5105, 0.3411, 0.0648), (-0.5672, 0.235, 0.0648), (-0.6022, 0.1198, 0.0648), (-0.614, 2.01e-09, 0.0648), (-0.6022, -0.1198, 0.0648), (-0.5672, -0.235, 0.0648), (-0.5105, -0.3411, 0.0648), (-0.4341, -0.4341, 0.0648), (-0.3411, -0.5105, 0.0648), (-0.235, -0.5672, 0.0648), (-0.1198, -0.6022, 0.0648), (1.072e-08, -0.614, 0.0648), (0.1198, -0.6022, 0.0648), (0.235, -0.5672, 0.0648), (0.3411, -0.5105, 0.0648), (0.4341, -0.4341, 0.0648), (0.5105, -0.3411, 0.0648), (0.5672, -0.235, 0.0648), (0.6022, -0.1198, 0.0648), (0.614, 2.01e-09, 0.0648), (0.6022, 0.1198, 0.0648), (0.5672, 0.235, 0.0648), (0.5105, 0.3411, 0.0648), (0.4341, 0.4341, 0.0648), (0.3411, 0.5105, 0.0648), (0.235, 0.5672, 0.0648), (0.1198, 0.6022, 0.0648), (1.072e-08, 0.614, 0.5793), (-0.1198, 0.6022, 0.5793), (-0.235, 0.5672, 0.5793), (-0.3411, 0.5105, 0.5793), (-0.4341, 0.4341, 0.5793), (-0.5105, 0.3411, 0.5793), (-0.5672, 0.235, 0.5793), (-0.6022, 0.1198, 0.5793), (-0.614, 2.01e-09, 0.5793), (-0.6022, -0.1198, 0.5793), (-0.5672, -0.235, 0.5793), (-0.5105, -0.3411, 0.5793), (-0.4341, -0.4341, 0.5793), (-0.3411, -0.5105, 0.5793), (-0.235, -0.5672, 0.5793), (-0.1198, -0.6022, 0.5793), (1.072e-08, -0.614, 0.5793), (0.1198, -0.6022, 0.5793), (0.235, -0.5672, 0.5793), (0.3411, -0.5105, 0.5793), (0.4341, -0.4341, 0.5793), (0.5105, -0.3411, 0.5793), (0.5672, -0.235, 0.5793), (0.6022, -0.1198, 0.5793), (0.614, 2.01e-09, 0.5793), (0.6022, 0.1198, 0.5793), (0.5672, 0.235, 0.5793), (0.5105, 0.3411, 0.5793), (0.4341, 0.4341, 0.5793), (0.3411, 0.5105, 0.5793), (0.235, 0.5672, 0.5793), (0.1198, 0.6022, 0.5793), (9.907e-09, 0.5424, 0.6474), (-0.1058, 0.532, 0.6474), (-0.2076, 0.5011, 0.6474), (-0.3013, 0.451, 0.6474), (-0.3835, 0.3835, 0.6474), (-0.451, 0.3013, 0.6474), (-0.5011, 0.2076, 0.6474), (-0.532, 0.1058, 0.6474), (-0.5424, 1.111e-09, 0.6474), (-0.532, -0.1058, 0.6474), (-0.5011, -0.2076, 0.6474), (-0.451, -0.3013, 0.6474), (-0.3835, -0.3835, 0.6474), (-0.3013, -0.451, 0.6474), (-0.2076, -0.5011, 0.6474), (-0.1058, -0.532, 0.6474), (9.907e-09, -0.5424, 0.6474), (0.1058, -0.532, 0.6474), (0.2076, -0.5011, 0.6474), (0.3013, -0.451, 0.6474), (0.3835, -0.3835, 0.6474), (0.451, -0.3013, 0.6474), (0.5011, -0.2076, 0.6474), (0.532, -0.1058, 0.6474), (0.5424, 1.111e-09, 0.6474), (0.532, 0.1058, 0.6474), (0.5011, 0.2076, 0.6474), (0.451, 0.3013, 0.6474), (0.3835, 0.3835, 0.6474), (0.3013, 0.451, 0.6474), (0.2076, 0.5011, 0.6474), (0.1058, 0.532, 0.6474), (-0.3608, 0.3543, 0.6545), (-0.405, 0.2441, 0.6608), (-0.4323, 0.1244, 0.6652), (-0.4414, 2.608e-08, 0.6668), (-0.4323, -0.1244, 0.6652), (-0.405, -0.2441, 0.6608), (-0.3608, -0.3543, 0.6545), (-0.2516, 0.3937, 0.6619), (-0.2844, 0.2712, 0.6759), (-0.3045, 0.1383, 0.6863), (-0.3114, 2.235e-08, 0.6902), (-0.3045, -0.1383, 0.6863), (-0.2844, -0.2712, 0.6759), (-0.2516, -0.3937, 0.6619), (-0.1292, 0.418, 0.6676), (-0.1466, 0.2879, 0.6883), (-0.1573, 0.1468, 0.7046), (-0.1609, 1.863e-08, 0.7109), (-0.1573, -0.1468, 0.7046), (-0.1466, -0.2879, 0.6883), (-0.1292, -0.418, 0.6676), (-3.353e-08, 0.4262, 0.6697), (-2.98e-08, 0.2935, 0.6931), (-2.98e-08, 0.1496, 0.7121), (-2.235e-08, 1.49e-08, 0.7198), (-1.49e-08, -0.1496, 0.7121), (-2.98e-08, -0.2935, 0.6931), (-4.098e-08, -0.4262, 0.6697), (0.1292, 0.418, 0.6676), (0.1466, 0.2879, 0.6883), (0.1573, 0.1468, 0.7046), (0.1609, 1.118e-08, 0.7109), (0.1573, -0.1468, 0.7046), (0.1466, -0.2879, 0.6883), (0.1292, -0.418, 0.6676), (0.2516, 0.3937, 0.6619), (0.2844, 0.2712, 0.6759), (0.3045, 0.1383, 0.6863), (0.3114, 7.451e-09, 0.6902), (0.3045, -0.1383, 0.6863), (0.2844, -0.2712, 0.6759), (0.2516, -0.3937, 0.6619), (0.3608, 0.3543, 0.6545), (0.405, 0.2441, 0.6608), (0.4323, 0.1244, 0.6652), (0.4414, 3.725e-09, 0.6668), (0.4323, -0.1244, 0.6652), (0.405, -0.2441, 0.6608), (0.3608, -0.3543, 0.6545), (-0.4084, 0.4011, 0.0648), (-0.4585, 0.2763, 0.0648), (-0.4893, 0.1408, 0.0648), (-0.4997, 0.0, 0.0648), (-0.4893, -0.1408, 0.0648), (-0.4585, -0.2763, 0.0648), (-0.4084, -0.4011, 0.0648), (-0.2848, 0.4457, 0.0648), (-0.3219, 0.307, 0.0648), (-0.3447, 0.1565, 0.0648), (-0.3524, 0.0, 0.0648), (-0.3447, -0.1565, 0.0648), (-0.3219, -0.307, 0.0648), (-0.2848, -0.4457, 0.0648), (-0.1463, 0.4731, 0.0648), (-0.1659, 0.3259, 0.0648), (-0.178, 0.1661, 0.0648), (-0.1821, 0.0, 0.0648), (-0.178, -0.1661, 0.0648), (-0.1659, -0.3259, 0.0648), (-0.1463, -0.4731, 0.0648), (-2.608e-08, 0.4824, 0.0648), (-4.47e-08, 0.3323, 0.0648), (-2.235e-08, 0.1694, 0.0648), (-4.47e-08, 0.0, 0.0648), (-2.235e-08, -0.1694, 0.0648), (-3.725e-08, -0.3323, 0.0648), (-2.608e-08, -0.4824, 0.0648), (0.1463, 0.4731, 0.0648), (0.1659, 0.3259, 0.0648), (0.178, 0.1661, 0.0648), (0.1821, 0.0, 0.0648), (0.178, -0.1661, 0.0648), (0.1659, -0.3259, 0.0648), (0.1463, -0.4731, 0.0648), (0.2848, 0.4457, 0.0648), (0.3219, 0.307, 0.0648), (0.3447, 0.1565, 0.0648), (0.3524, 0.0, 0.0648), (0.3447, -0.1565, 0.0648), (0.3219, -0.307, 0.0648), (0.2848, -0.4457, 0.0648), (0.4084, 0.4011, 0.0648), (0.4585, 0.2763, 0.0648), (0.4893, 0.1408, 0.0648), (0.4997, 0.0, 0.0648), (0.4893, -0.1408, 0.0648), (0.4585, -0.2763, 0.0648), (0.4084, -0.4011, 0.0648)], [], [(29, 30, 62, 61), (16, 17, 49, 48), (3, 4, 36, 35), (30, 31, 63, 62), (17, 18, 50, 49), (4, 5, 37, 36), (31, 0, 32, 63), (18, 19, 51, 50), (5, 6, 38, 37), (19, 20, 52, 51), (6, 7, 39, 38), (20, 21, 53, 52), (7, 8, 40, 39), (21, 22, 54, 53), (8, 9, 41, 40), (22, 23, 55, 54), (9, 10, 42, 41), (23, 24, 56, 55), (10, 11, 43, 42), (24, 25, 57, 56), (11, 12, 44, 43), (25, 26, 58, 57), (12, 13, 45, 44), (26, 27, 59, 58), (13, 14, 46, 45), (0, 1, 33, 32), (27, 28, 60, 59), (14, 15, 47, 46), (1, 2, 34, 33), (28, 29, 61, 60), (15, 16, 48, 47), (2, 3, 35, 34), (44, 45, 77, 76), (58, 59, 91, 90), (45, 46, 78, 77), (32, 33, 65, 64), (59, 60, 92, 91), (46, 47, 79, 78), (33, 34, 66, 65), (60, 61, 93, 92), (47, 48, 80, 79), (34, 35, 67, 66), (61, 62, 94, 93), (48, 49, 81, 80), (35, 36, 68, 67), (62, 63, 95, 94), (49, 50, 82, 81), (36, 37, 69, 68), (63, 32, 64, 95), (50, 51, 83, 82), (37, 38, 70, 69), (51, 52, 84, 83), (38, 39, 71, 70), (52, 53, 85, 84), (39, 40, 72, 71), (53, 54, 86, 85), (40, 41, 73, 72), (54, 55, 87, 86), (41, 42, 74, 73), (55, 56, 88, 87), (42, 43, 75, 74), (56, 57, 89, 88), (43, 44, 76, 75), (57, 58, 90, 89), (69, 96, 67, 68), (96, 103, 66, 67), (103, 110, 65, 66), (110, 117, 64, 65), (117, 124, 95, 64), (124, 131, 94, 95), (131, 138, 93, 94), (138, 91, 92, 93), (70, 97, 96, 69), (97, 104, 103, 96), (104, 111, 110, 103), (111, 118, 117, 110), (118, 125, 124, 117), (125, 132, 131, 124), (132, 139, 138, 131), (139, 90, 91, 138), (71, 98, 97, 70), (98, 105, 104, 97), (105, 112, 111, 104), (112, 119, 118, 111), (119, 126, 125, 118), (126, 133, 132, 125), (133, 140, 139, 132), (140, 89, 90, 139), (72, 99, 98, 71), (99, 106, 105, 98), (106, 113, 112, 105), (113, 120, 119, 112), (120, 127, 126, 119), (127, 134, 133, 126), (134, 141, 140, 133), (141, 88, 89, 140), (73, 100, 99, 72), (100, 107, 106, 99), (107, 114, 113, 106), (114, 121, 120, 113), (121, 128, 127, 120), (128, 135, 134, 127), (135, 142, 141, 134), (142, 87, 88, 141), (74, 101, 100, 73), (101, 108, 107, 100), (108, 115, 114, 107), (115, 122, 121, 114), (122, 129, 128, 121), (129, 136, 135, 128), (136, 143, 142, 135), (143, 86, 87, 142), (75, 102, 101, 74), (102, 109, 108, 101), (109, 116, 115, 108), (116, 123, 122, 115), (123, 130, 129, 122), (130, 137, 136, 129), (137, 144, 143, 136), (144, 85, 86, 143), (76, 77, 102, 75), (77, 78, 109, 102), (78, 79, 116, 109), (79, 80, 123, 116), (80, 81, 130, 123), (81, 82, 137, 130), (82, 83, 144, 137), (83, 84, 85, 144), (4, 3, 145, 5), (3, 2, 152, 145), (2, 1, 159, 152), (1, 0, 166, 159), (0, 31, 173, 166), (31, 30, 180, 173), (30, 29, 187, 180), (29, 28, 27, 187), (5, 145, 146, 6), (145, 152, 153, 146), (152, 159, 160, 153), (159, 166, 167, 160), (166, 173, 174, 167), (173, 180, 181, 174), (180, 187, 188, 181), (187, 27, 26, 188), (6, 146, 147, 7), (146, 153, 154, 147), (153, 160, 161, 154), (160, 167, 168, 161), (167, 174, 175, 168), (174, 181, 182, 175), (181, 188, 189, 182), (188, 26, 25, 189), (7, 147, 148, 8), (147, 154, 155, 148), (154, 161, 162, 155), (161, 168, 169, 162), (168, 175, 176, 169), (175, 182, 183, 176), (182, 189, 190, 183), (189, 25, 24, 190), (8, 148, 149, 9), (148, 155, 156, 149), (155, 162, 163, 156), (162, 169, 170, 163), (169, 176, 177, 170), (176, 183, 184, 177), (183, 190, 191, 184), (190, 24, 23, 191), (9, 149, 150, 10), (149, 156, 157, 150), (156, 163, 164, 157), (163, 170, 171, 164), (170, 177, 178, 171), (177, 184, 185, 178), (184, 191, 192, 185), (191, 23, 22, 192), (10, 150, 151, 11), (150, 157, 158, 151), (157, 164, 165, 158), (164, 171, 172, 165), (171, 178, 179, 172), (178, 185, 186, 179), (185, 192, 193, 186), (192, 22, 21, 193), (11, 151, 13, 12), (151, 158, 14, 13), (158, 165, 15, 14), (165, 172, 16, 15), (172, 179, 17, 16), (179, 186, 18, 17), (186, 193, 19, 18), (193, 21, 20, 19)])
_uv = me_circle_005.uv_layers.new(name='UVMap')
_uv.uv.foreach_set('vector', [0.7121, 0.4859, 0.7121, 0.5322, 0.51, 0.5322, 0.51, 0.4859, 0.9342, 0.6259, 0.9342, 0.6695, 0.7322, 0.6695, 0.7322, 0.6259, 0.7121, 0.04346, 0.7121, 0.08276, 0.51, 0.08276, 0.51, 0.04346, 0.7121, 0.5322, 0.7121, 0.5795, 0.51, 0.5795, 0.51, 0.5322, 0.9342, 0.6695, 0.9342, 0.7088, 0.7322, 0.7088, 0.7322, 0.6695, 0.7121, 0.08276, 0.7121, 0.1264, 0.51, 0.1264, 0.51, 0.08276, 0.7121, 0.5795, 0.7121, 0.6259, 0.51, 0.6259, 0.51, 0.5795, 0.9342, 0.01004, 0.9342, 0.04346, 0.7322, 0.04346, 0.7322, 0.01004, 0.7121, 0.1264, 0.7121, 0.1728, 0.51, 0.1728, 0.51, 0.1264, 0.9342, 0.04346, 0.9342, 0.08276, 0.7322, 0.08276, 0.7322, 0.04346, 0.7121, 0.1728, 0.7121, 0.2201, 0.51, 0.2201, 0.51, 0.1728, 0.9342, 0.08276, 0.9342, 0.1264, 0.7322, 0.1264, 0.7322, 0.08276, 0.7121, 0.2201, 0.7121, 0.2664, 0.51, 0.2664, 0.51, 0.2201, 0.9342, 0.1264, 0.9342, 0.1728, 0.7322, 0.1728, 0.7322, 0.1264, 0.7121, 0.2664, 0.7121, 0.3101, 0.51, 0.3101, 0.51, 0.2664, 0.9342, 0.1728, 0.9342, 0.2201, 0.7322, 0.2201, 0.7322, 0.1728, 0.7121, 0.3101, 0.7121, 0.3494, 0.51, 0.3494, 0.51, 0.3101, 0.9342, 0.2201, 0.9342, 0.2664, 0.7322, 0.2664, 0.7322, 0.2201, 0.9342, 0.3695, 0.9342, 0.4029, 0.7322, 0.4029, 0.7322, 0.3695, 0.9342, 0.2664, 0.9342, 0.3101, 0.7322, 0.3101, 0.7322, 0.2664, 0.9342, 0.4029, 0.9342, 0.4422, 0.7322, 0.4422, 0.7322, 0.4029, 0.9342, 0.3101, 0.9342, 0.3494, 0.7322, 0.3494, 0.7322, 0.3101, 0.9342, 0.4422, 0.9342, 0.4859, 0.7322, 0.4859, 0.7322, 0.4422, 0.7121, 0.3695, 0.7121, 0.4029, 0.51, 0.4029, 0.51, 0.3695, 0.9342, 0.4859, 0.9342, 0.5322, 0.7322, 0.5322, 0.7322, 0.4859, 0.7121, 0.6259, 0.7121, 0.6695, 0.51, 0.6695, 0.51, 0.6259, 0.7121, 0.4029, 0.7121, 0.4422, 0.51, 0.4422, 0.51, 0.4029, 0.9342, 0.5322, 0.9342, 0.5795, 0.7322, 0.5795, 0.7322, 0.5322, 0.7121, 0.6695, 0.7121, 0.7088, 0.51, 0.7088, 0.51, 0.6695, 0.7121, 0.4422, 0.7121, 0.4859, 0.51, 0.4859, 0.51, 0.4422, 0.9342, 0.5795, 0.9342, 0.6259, 0.7322, 0.6259, 0.7322, 0.5795, 0.7121, 0.01004, 0.7121, 0.04346, 0.51, 0.04346, 0.51, 0.01004, 0.2736, 0.01004, 0.32, 0.01926, 0.3118, 0.04616, 0.2709, 0.03801, 0.32, 0.4807, 0.2736, 0.49, 0.2709, 0.462, 0.3118, 0.4538, 0.32, 0.01926, 0.3637, 0.03735, 0.3504, 0.06214, 0.3118, 0.04616, 0.06361, 0.403, 0.03735, 0.3637, 0.06214, 0.3504, 0.08534, 0.3851, 0.2736, 0.49, 0.2264, 0.49, 0.2291, 0.462, 0.2709, 0.462, 0.3637, 0.03735, 0.403, 0.06361, 0.3851, 0.08534, 0.3504, 0.06214, 0.03735, 0.3637, 0.01926, 0.32, 0.04616, 0.3118, 0.06214, 0.3504, 0.2264, 0.49, 0.18, 0.4807, 0.1882, 0.4538, 0.2291, 0.462, 0.403, 0.06361, 0.4364, 0.09703, 0.4147, 0.1149, 0.3851, 0.08534, 0.01926, 0.32, 0.01004, 0.2736, 0.03801, 0.2709, 0.04616, 0.3118, 0.18, 0.4807, 0.1363, 0.4627, 0.1496, 0.4379, 0.1882, 0.4538, 0.4364, 0.09703, 0.4627, 0.1363, 0.4379, 0.1496, 0.4147, 0.1149, 0.01004, 0.2736, 0.01004, 0.2264, 0.03801, 0.2291, 0.03801, 0.2709, 0.1363, 0.4627, 0.09703, 0.4364, 0.1149, 0.4147, 0.1496, 0.4379, 0.4627, 0.1363, 0.4807, 0.18, 0.4538, 0.1882, 0.4379, 0.1496, 0.01004, 0.2264, 0.01926, 0.18, 0.04616, 0.1882, 0.03801, 0.2291, 0.09703, 0.4364, 0.06361, 0.403, 0.08534, 0.3851, 0.1149, 0.4147, 0.4807, 0.18, 0.49, 0.2264, 0.462, 0.2291, 0.4538, 0.1882, 0.01926, 0.18, 0.03735, 0.1363, 0.06214, 0.1496, 0.04616, 0.1882, 0.49, 0.2264, 0.49, 0.2736, 0.462, 0.2709, 0.462, 0.2291, 0.03735, 0.1363, 0.06361, 0.09703, 0.08534, 0.1149, 0.06214, 0.1496, 0.49, 0.2736, 0.4807, 0.32, 0.4538, 0.3118, 0.462, 0.2709, 0.06361, 0.09703, 0.09703, 0.06361, 0.1149, 0.08534, 0.08534, 0.1149, 0.4807, 0.32, 0.4627, 0.3637, 0.4379, 0.3504, 0.4538, 0.3118, 0.09703, 0.06361, 0.1363, 0.03735, 0.1496, 0.06214, 0.1149, 0.08534, 0.4627, 0.3637, 0.4364, 0.403, 0.4147, 0.3851, 0.4379, 0.3504, 0.1363, 0.03735, 0.18, 0.01926, 0.1882, 0.04616, 0.1496, 0.06214, 0.4364, 0.403, 0.403, 0.4364, 0.3851, 0.4147, 0.4147, 0.3851, 0.18, 0.01926, 0.2264, 0.01004, 0.2291, 0.03801, 0.1882, 0.04616, 0.403, 0.4364, 0.3637, 0.4627, 0.3504, 0.4379, 0.3851, 0.4147, 0.2264, 0.01004, 0.2736, 0.01004, 0.2709, 0.03801, 0.2291, 0.03801, 0.3637, 0.4627, 0.32, 0.4807, 0.3118, 0.4538, 0.3504, 0.4379, 0.04616, 0.1882, 0.05253, 0.2287, 0.03801, 0.2709, 0.03801, 0.2291, 0.05253, 0.2287, 0.06778, 0.2717, 0.04616, 0.3118, 0.03801, 0.2709, 0.06778, 0.2717, 0.09092, 0.3149, 0.06214, 0.3504, 0.04616, 0.3118, 0.09092, 0.3149, 0.1206, 0.3562, 0.08534, 0.3851, 0.06214, 0.3504, 0.1206, 0.3562, 0.1553, 0.3934, 0.1149, 0.4147, 0.08534, 0.3851, 0.1553, 0.3934, 0.1932, 0.4245, 0.1496, 0.4379, 0.1149, 0.4147, 0.1932, 0.4245, 0.2323, 0.4478, 0.1882, 0.4538, 0.1496, 0.4379, 0.2323, 0.4478, 0.2709, 0.462, 0.2291, 0.462, 0.1882, 0.4538, 0.06214, 0.1496, 0.07499, 0.1878, 0.05253, 0.2287, 0.04616, 0.1882, 0.07499, 0.1878, 0.09682, 0.2312, 0.06778, 0.2717, 0.05253, 0.2287, 0.09682, 0.2312, 0.1261, 0.2772, 0.09092, 0.3149, 0.06778, 0.2717, 0.1261, 0.2772, 0.1609, 0.3231, 0.1206, 0.3562, 0.09092, 0.3149, 0.1609, 0.3231, 0.1991, 0.3662, 0.1553, 0.3934, 0.1206, 0.3562, 0.1991, 0.3662, 0.2385, 0.4039, 0.1932, 0.4245, 0.1553, 0.3934, 0.2385, 0.4039, 0.2768, 0.4338, 0.2323, 0.4478, 0.1932, 0.4245, 0.2768, 0.4338, 0.3118, 0.4538, 0.2709, 0.462, 0.2323, 0.4478, 0.08534, 0.1149, 0.1045, 0.1498, 0.07499, 0.1878, 0.06214, 0.1496, 0.1045, 0.1498, 0.1322, 0.192, 0.09682, 0.2312, 0.07499, 0.1878, 0.1322, 0.192, 0.1663, 0.2388, 0.1261, 0.2772, 0.09682, 0.2312, 0.1663, 0.2388, 0.2046, 0.2873, 0.1609, 0.3231, 0.1261, 0.2772, 0.2046, 0.2873, 0.2446, 0.3343, 0.1991, 0.3662, 0.1609, 0.3231, 0.2446, 0.3343, 0.2839, 0.3769, 0.2385, 0.4039, 0.1991, 0.3662, 0.2839, 0.3769, 0.3199, 0.4122, 0.2768, 0.4338, 0.2385, 0.4039, 0.3199, 0.4122, 0.3504, 0.4379, 0.3118, 0.4538, 0.2768, 0.4338, 0.1149, 0.08534, 0.14, 0.116, 0.1045, 0.1498, 0.08534, 0.1149, 0.14, 0.116, 0.1724, 0.1555, 0.1322, 0.192, 0.1045, 0.1498, 0.1724, 0.1555, 0.2099, 0.2012, 0.1663, 0.2388, 0.1322, 0.192, 0.2099, 0.2012, 0.25, 0.25, 0.2046, 0.2873, 0.1663, 0.2388, 0.25, 0.25, 0.2901, 0.2988, 0.2446, 0.3343, 0.2046, 0.2873, 0.2901, 0.2988, 0.3276, 0.3445, 0.2839, 0.3769, 0.2446, 0.3343, 0.3276, 0.3445, 0.36, 0.384, 0.3199, 0.4122, 0.2839, 0.3769, 0.36, 0.384, 0.3851, 0.4147, 0.3504, 0.4379, 0.3199, 0.4122, 0.1496, 0.06214, 0.1801, 0.08778, 0.14, 0.116, 0.1149, 0.08534, 0.1801, 0.08778, 0.2161, 0.1231, 0.1724, 0.1555, 0.14, 0.116, 0.2161, 0.1231, 0.2554, 0.1657, 0.2099, 0.2012, 0.1724, 0.1555, 0.2554, 0.1657, 0.2954, 0.2127, 0.25, 0.25, 0.2099, 0.2012, 0.2954, 0.2127, 0.3337, 0.2612, 0.2901, 0.2988, 0.25, 0.25, 0.3337, 0.2612, 0.3678, 0.308, 0.3276, 0.3445, 0.2901, 0.2988, 0.3678, 0.308, 0.3955, 0.3502, 0.36, 0.384, 0.3276, 0.3445, 0.3955, 0.3502, 0.4147, 0.3851, 0.3851, 0.4147, 0.36, 0.384, 0.1882, 0.04616, 0.2232, 0.06623, 0.1801, 0.08778, 0.1496, 0.06214, 0.2232, 0.06623, 0.2615, 0.0961, 0.2161, 0.1231, 0.1801, 0.08778, 0.2615, 0.0961, 0.3009, 0.1338, 0.2554, 0.1657, 0.2161, 0.1231, 0.3009, 0.1338, 0.3391, 0.1769, 0.2954, 0.2127, 0.2554, 0.1657, 0.3391, 0.1769, 0.3739, 0.2228, 0.3337, 0.2612, 0.2954, 0.2127, 0.3739, 0.2228, 0.4032, 0.2688, 0.3678, 0.308, 0.3337, 0.2612, 0.4032, 0.2688, 0.425, 0.3122, 0.3955, 0.3502, 0.3678, 0.308, 0.425, 0.3122, 0.4379, 0.3504, 0.4147, 0.3851, 0.3955, 0.3502, 0.2291, 0.03801, 0.2677, 0.05218, 0.2232, 0.06623, 0.1882, 0.04616, 0.2677, 0.05218, 0.3068, 0.07552, 0.2615, 0.0961, 0.2232, 0.06623, 0.3068, 0.07552, 0.3447, 0.1066, 0.3009, 0.1338, 0.2615, 0.0961, 0.3447, 0.1066, 0.3794, 0.1438, 0.3391, 0.1769, 0.3009, 0.1338, 0.3794, 0.1438, 0.4091, 0.1851, 0.3739, 0.2228, 0.3391, 0.1769, 0.4091, 0.1851, 0.4322, 0.2283, 0.4032, 0.2688, 0.3739, 0.2228, 0.4322, 0.2283, 0.4475, 0.2713, 0.425, 0.3122, 0.4032, 0.2688, 0.4475, 0.2713, 0.4538, 0.3118, 0.4379, 0.3504, 0.425, 0.3122, 0.2709, 0.03801, 0.3118, 0.04616, 0.2677, 0.05218, 0.2291, 0.03801, 0.3118, 0.04616, 0.3504, 0.06214, 0.3068, 0.07552, 0.2677, 0.05218, 0.3504, 0.06214, 0.3851, 0.08534, 0.3447, 0.1066, 0.3068, 0.07552, 0.3851, 0.08534, 0.4147, 0.1149, 0.3794, 0.1438, 0.3447, 0.1066, 0.4147, 0.1149, 0.4379, 0.1496, 0.4091, 0.1851, 0.3794, 0.1438, 0.4379, 0.1496, 0.4538, 0.1882, 0.4322, 0.2283, 0.4091, 0.1851, 0.4538, 0.1882, 0.462, 0.2291, 0.4475, 0.2713, 0.4322, 0.2283, 0.462, 0.2291, 0.462, 0.2709, 0.4538, 0.3118, 0.4475, 0.2713, 0.1363, 0.9627, 0.09703, 0.9364, 0.1458, 0.9492, 0.18, 0.9807, 0.09703, 0.9364, 0.06361, 0.903, 0.115, 0.9079, 0.1458, 0.9492, 0.06361, 0.903, 0.03735, 0.8637, 0.08886, 0.8589, 0.115, 0.9079, 0.03735, 0.8637, 0.01926, 0.82, 0.06871, 0.805, 0.08886, 0.8589, 0.01926, 0.82, 0.01004, 0.7736, 0.05552, 0.749, 0.06871, 0.805, 0.01004, 0.7736, 0.01004, 0.7264, 0.05003, 0.6938, 0.05552, 0.749, 0.01004, 0.7264, 0.01926, 0.68, 0.0527, 0.6422, 0.05003, 0.6938, 0.01926, 0.68, 0.03735, 0.6363, 0.06361, 0.597, 0.0527, 0.6422, 0.18, 0.9807, 0.1458, 0.9492, 0.1984, 0.9538, 0.2264, 0.99, 0.1458, 0.9492, 0.115, 0.9079, 0.1713, 0.906, 0.1984, 0.9538, 0.115, 0.9079, 0.08886, 0.8589, 0.1464, 0.8495, 0.1713, 0.906, 0.08886, 0.8589, 0.06871, 0.805, 0.1251, 0.7879, 0.1464, 0.8495, 0.06871, 0.805, 0.05552, 0.749, 0.1086, 0.7248, 0.1251, 0.7879, 0.05552, 0.749, 0.05003, 0.6938, 0.09793, 0.664, 0.1086, 0.7248, 0.05003, 0.6938, 0.0527, 0.6422, 0.0939, 0.6092, 0.09793, 0.664, 0.0527, 0.6422, 0.06361, 0.597, 0.09703, 0.5636, 0.0939, 0.6092, 0.2264, 0.99, 0.1984, 0.9538, 0.2528, 0.9499, 0.2736, 0.99, 0.1984, 0.9538, 0.1713, 0.906, 0.2305, 0.8974, 0.2528, 0.9499, 0.1713, 0.906, 0.1464, 0.8495, 0.2079, 0.8359, 0.2305, 0.8974, 0.1464, 0.8495, 0.1251, 0.7879, 0.1863, 0.7693, 0.2079, 0.8359, 0.1251, 0.7879, 0.1086, 0.7248, 0.1673, 0.702, 0.1863, 0.7693, 0.1086, 0.7248, 0.09793, 0.664, 0.1519, 0.6383, 0.1673, 0.702, 0.09793, 0.664, 0.0939, 0.6092, 0.1413, 0.5822, 0.1519, 0.6383, 0.0939, 0.6092, 0.09703, 0.5636, 0.1363, 0.5373, 0.1413, 0.5822, 0.2736, 0.99, 0.2528, 0.9499, 0.307, 0.9378, 0.32, 0.9807, 0.2528, 0.9499, 0.2305, 0.8974, 0.2902, 0.8825, 0.307, 0.9378, 0.2305, 0.8974, 0.2079, 0.8359, 0.2708, 0.8185, 0.2902, 0.8825, 0.2079, 0.8359, 0.1863, 0.7693, 0.25, 0.75, 0.2708, 0.8185, 0.1863, 0.7693, 0.1673, 0.702, 0.2292, 0.6815, 0.25, 0.75, 0.1673, 0.702, 0.1519, 0.6383, 0.2098, 0.6175, 0.2292, 0.6815, 0.1519, 0.6383, 0.1413, 0.5822, 0.193, 0.5622, 0.2098, 0.6175, 0.1413, 0.5822, 0.1363, 0.5373, 0.18, 0.5193, 0.193, 0.5622, 0.32, 0.9807, 0.307, 0.9378, 0.3587, 0.9178, 0.3637, 0.9627, 0.307, 0.9378, 0.2902, 0.8825, 0.3481, 0.8617, 0.3587, 0.9178, 0.2902, 0.8825, 0.2708, 0.8185, 0.3327, 0.798, 0.3481, 0.8617, 0.2708, 0.8185, 0.25, 0.75, 0.3137, 0.7307, 0.3327, 0.798, 0.25, 0.75, 0.2292, 0.6815, 0.2921, 0.6641, 0.3137, 0.7307, 0.2292, 0.6815, 0.2098, 0.6175, 0.2695, 0.6026, 0.2921, 0.6641, 0.2098, 0.6175, 0.193, 0.5622, 0.2472, 0.5501, 0.2695, 0.6026, 0.193, 0.5622, 0.18, 0.5193, 0.2264, 0.51, 0.2472, 0.5501, 0.3637, 0.9627, 0.3587, 0.9178, 0.4061, 0.8908, 0.403, 0.9364, 0.3587, 0.9178, 0.3481, 0.8617, 0.4021, 0.836, 0.4061, 0.8908, 0.3481, 0.8617, 0.3327, 0.798, 0.3914, 0.7752, 0.4021, 0.836, 0.3327, 0.798, 0.3137, 0.7307, 0.3749, 0.7121, 0.3914, 0.7752, 0.3137, 0.7307, 0.2921, 0.6641, 0.3536, 0.6505, 0.3749, 0.7121, 0.2921, 0.6641, 0.2695, 0.6026, 0.3287, 0.594, 0.3536, 0.6505, 0.2695, 0.6026, 0.2472, 0.5501, 0.3016, 0.5462, 0.3287, 0.594, 0.2472, 0.5501, 0.2264, 0.51, 0.2736, 0.51, 0.3016, 0.5462, 0.403, 0.9364, 0.4061, 0.8908, 0.4473, 0.8578, 0.4364, 0.903, 0.4061, 0.8908, 0.4021, 0.836, 0.45, 0.8062, 0.4473, 0.8578, 0.4021, 0.836, 0.3914, 0.7752, 0.4445, 0.751, 0.45, 0.8062, 0.3914, 0.7752, 0.3749, 0.7121, 0.4313, 0.695, 0.4445, 0.751, 0.3749, 0.7121, 0.3536, 0.6505, 0.4111, 0.6411, 0.4313, 0.695, 0.3536, 0.6505, 0.3287, 0.594, 0.385, 0.5921, 0.4111, 0.6411, 0.3287, 0.594, 0.3016, 0.5462, 0.3542, 0.5508, 0.385, 0.5921, 0.3016, 0.5462, 0.2736, 0.51, 0.32, 0.5193, 0.3542, 0.5508, 0.4364, 0.903, 0.4473, 0.8578, 0.4807, 0.82, 0.4627, 0.8637, 0.4473, 0.8578, 0.45, 0.8062, 0.49, 0.7736, 0.4807, 0.82, 0.45, 0.8062, 0.4445, 0.751, 0.49, 0.7264, 0.49, 0.7736, 0.4445, 0.751, 0.4313, 0.695, 0.4807, 0.68, 0.49, 0.7264, 0.4313, 0.695, 0.4111, 0.6411, 0.4627, 0.6363, 0.4807, 0.68, 0.4111, 0.6411, 0.385, 0.5921, 0.4364, 0.597, 0.4627, 0.6363, 0.385, 0.5921, 0.3542, 0.5508, 0.403, 0.5636, 0.4364, 0.597, 0.3542, 0.5508, 0.32, 0.5193, 0.3637, 0.5373, 0.403, 0.5636])
me_circle_005.materials.append(mat_button)
me_circle_005.update()

# ---- objects
ob_buttonbase = bpy.data.objects.new('ButtonBase', me_circle_004)
ob_button = bpy.data.objects.new('Button', me_circle_005)

# ---- transforms, parenting, visibility, modifiers, constraints
ob_buttonbase.location = (0.0, 0.0, 0.0)
ob_button.location = (0.0, 0.0, 0.0)

# ---- collection membership
col_collection.objects.link(ob_buttonbase)
col_collection.objects.link(ob_button)

# ---- scene / render settings (as saved in the file)
scene.frame_start = 1; scene.frame_end = 250; scene.frame_set(1)
scene.render.engine = 'BLENDER_EEVEE_NEXT'
bpy.context.view_layer.update()

# ---- added for rendering (the .blend has no active camera and no usable light): camera, sun
cam_auto = bpy.data.cameras.new('AutoCamera')
cam_auto.lens = 50.0
cam_auto.sensor_width = 36.0
cam_auto.clip_end = 1000.0
ob_auto_camera = bpy.data.objects.new('AutoCamera', cam_auto)
scene.collection.objects.link(ob_auto_camera)
ob_auto_camera.location = (2.70035, -3.24042, 2.52021)
ob_auto_camera.rotation_euler = (1.09748, -7.21219e-08, 0.694738)
scene.camera = ob_auto_camera
light_auto_sun = bpy.data.lights.new('AutoSun', 'SUN')
light_auto_sun.energy = 3.0
light_auto_sun.angle = 0.0523599
ob_auto_sun = bpy.data.objects.new('AutoSun', light_auto_sun)
scene.collection.objects.link(ob_auto_sun)
ob_auto_sun.rotation_euler = (0.872665, 0.174533, 0.523599)
bpy.context.view_layer.update()
